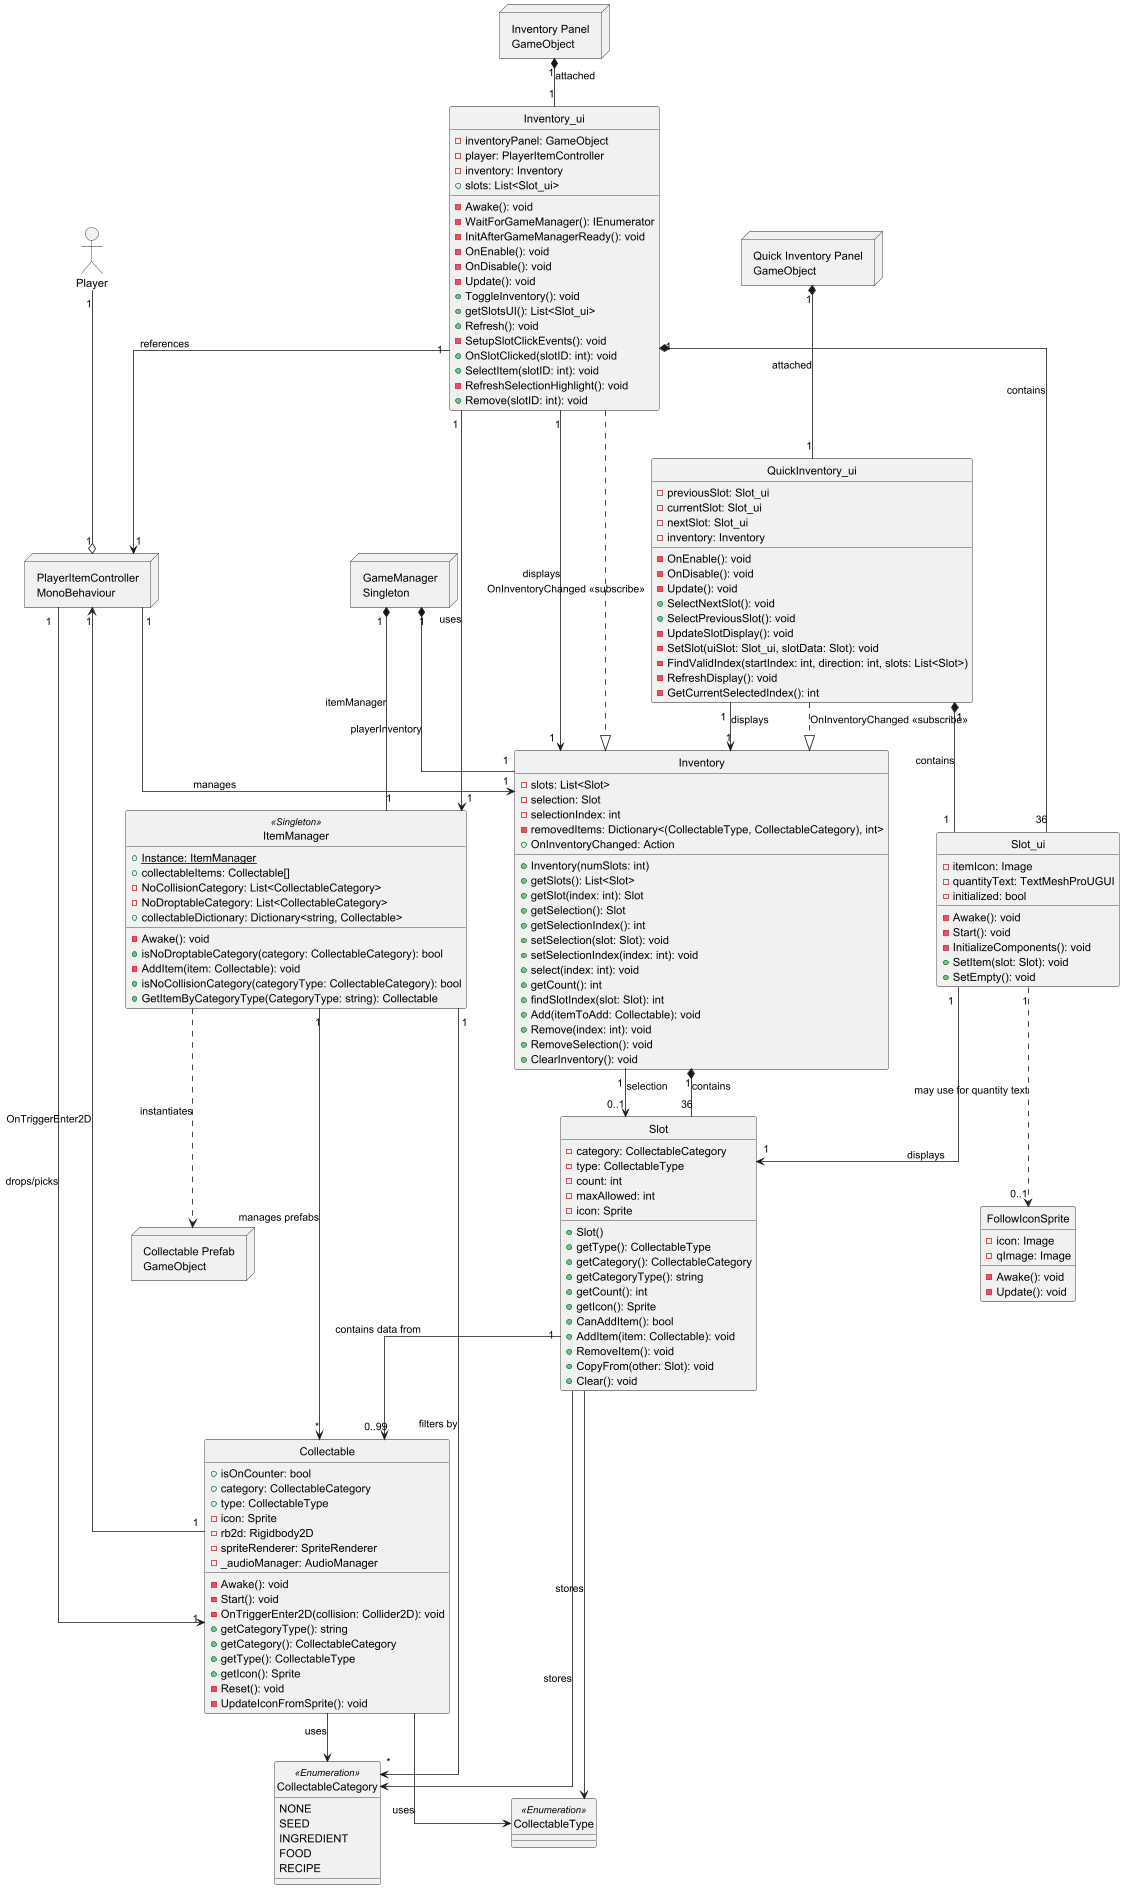

The diagram above was rendered by PlantUML. Its source (embedded in the PNG):
@startuml InventorySystem

' !!! THIS COMMAND IS REQUIRED TO FIX THE ERROR !!!
allow_mixing

' Visual Styling
skinparam linetype ortho
skinparam nodesep 60
skinparam ranksep 60
hide circle

' 1. The Actor
actor Player

' 2. The Enumerations
enum CollectableCategory <<Enumeration>> {
  NONE
  SEED
  INGREDIENT
  FOOD
  RECIPE
}

enum CollectableType <<Enumeration>> {
  
}

' 3. The Core Classes
class Collectable {
  + isOnCounter: bool
  + category: CollectableCategory
  + type: CollectableType
  - icon: Sprite
  - rb2d: Rigidbody2D
  - spriteRenderer: SpriteRenderer
  - _audioManager: AudioManager
  __
  - Awake(): void
  - Start(): void
  - OnTriggerEnter2D(collision: Collider2D): void
  + getCategoryType(): string
  + getCategory(): CollectableCategory
  + getType(): CollectableType
  + getIcon(): Sprite
  - Reset(): void
  - UpdateIconFromSprite(): void
}

class Slot {
  - category: CollectableCategory
  - type: CollectableType
  - count: int
  - maxAllowed: int
  - icon: Sprite
  __
  + Slot()
  + getType(): CollectableType
  + getCategory(): CollectableCategory
  + getCategoryType(): string
  + getCount(): int
  + getIcon(): Sprite
  + CanAddItem(): bool
  + AddItem(item: Collectable): void
  + RemoveItem(): void
  + CopyFrom(other: Slot): void
  + Clear(): void
}

class Inventory {
  - slots: List<Slot>
  - selection: Slot
  - selectionIndex: int
  - removedItems: Dictionary<(CollectableType, CollectableCategory), int>
  + OnInventoryChanged: Action
  __
  + Inventory(numSlots: int)
  + getSlots(): List<Slot>
  + getSlot(index: int): Slot
  + getSelection(): Slot
  + getSelectionIndex(): int
  + setSelection(slot: Slot): void
  + setSelectionIndex(index: int): void
  + select(index: int): void
  + getCount(): int
  + findSlotIndex(slot: Slot): int
  + Add(itemToAdd: Collectable): void
  + Remove(index: int): void
  + RemoveSelection(): void
  + ClearInventory(): void
}

class ItemManager <<Singleton>> {
  + {static} Instance: ItemManager
  + collectableItems: Collectable[]
  - NoCollisionCategory: List<CollectableCategory>
  - NoDroptableCategory: List<CollectableCategory>
  + collectableDictionary: Dictionary<string, Collectable>
  __
  - Awake(): void
  + isNoDroptableCategory(category: CollectableCategory): bool
  - AddItem(item: Collectable): void
  + isNoCollisionCategory(categoryType: CollectableCategory): bool
  + GetItemByCategoryType(CategoryType: string): Collectable
}

node "PlayerItemController\nMonoBehaviour" as PlayerItemControllerNode

node "GameManager\nSingleton" as GameManagerNode

' 4. UI Classes
class Slot_ui {
  - itemIcon: Image
  - quantityText: TextMeshProUGUI
  - initialized: bool
  __
  - Awake(): void
  - Start(): void
  - InitializeComponents(): void
  + SetItem(slot: Slot): void
  + SetEmpty(): void
}

class FollowIconSprite {
  - icon: Image
  - qImage: Image
  __
  - Awake(): void
  - Update(): void
}

class Inventory_ui {
  - inventoryPanel: GameObject
  - player: PlayerItemController
  - inventory: Inventory
  + slots: List<Slot_ui>
  __
  - Awake(): void
  - WaitForGameManager(): IEnumerator
  - InitAfterGameManagerReady(): void
  - OnEnable(): void
  - OnDisable(): void
  - Update(): void
  + ToggleInventory(): void
  + getSlotsUI(): List<Slot_ui>
  + Refresh(): void
  - SetupSlotClickEvents(): void
  + OnSlotClicked(slotID: int): void
  + SelectItem(slotID: int): void
  - RefreshSelectionHighlight(): void
  + Remove(slotID: int): void
}

class QuickInventory_ui {
  - previousSlot: Slot_ui
  - currentSlot: Slot_ui
  - nextSlot: Slot_ui
  - inventory: Inventory
  __
  - OnEnable(): void
  - OnDisable(): void
  - Update(): void
  + SelectNextSlot(): void
  + SelectPreviousSlot(): void
  - UpdateSlotDisplay(): void
  - SetSlot(uiSlot: Slot_ui, slotData: Slot): void
  - FindValidIndex(startIndex: int, direction: int, slots: List<Slot>)
  - RefreshDisplay(): void
  - GetCurrentSelectedIndex(): int
}

' 5. GameObjects/Nodes
node "Inventory Panel\nGameObject" as InventoryPanelNode
node "Quick Inventory Panel\nGameObject" as QuickInventoryPanelNode
node "Collectable Prefab\nGameObject" as CollectablePrefabNode

' --- Relationships ---

' Player to Controller
Player "1" --o "1" PlayerItemControllerNode

' PlayerItemController relationships
PlayerItemControllerNode "1" --> "1" Inventory : manages
PlayerItemControllerNode "1" --> "1" Collectable : drops/picks

' Collectable with Enums
Collectable --> CollectableCategory : uses
Collectable --> CollectableType : uses

' Collectable collision with PlayerItemController
Collectable "1" --> "1" PlayerItemControllerNode : OnTriggerEnter2D

' Slot relationships
Slot --> CollectableCategory : stores
Slot --> CollectableType : stores
Slot "1" --> "0..99" Collectable : contains data from

' Inventory relationships
Inventory "1" *-- "36" Slot : contains
Inventory "1" --> "0..1" Slot : selection

' ItemManager relationships
ItemManager "1" --> "*" Collectable : manages prefabs
ItemManager "1" --> "*" CollectableCategory : filters by
ItemManager ..> CollectablePrefabNode : instantiates

' GameManager relationships
GameManagerNode "1" *-- "1" Inventory : playerInventory
GameManagerNode "1" *-- "1" ItemManager : itemManager

' UI relationships
Inventory_ui "1" *-- "36" Slot_ui : contains
Inventory_ui "1" --> "1" Inventory : displays
Inventory_ui "1" --> "1" PlayerItemControllerNode : references
Inventory_ui "1" --> "1" ItemManager : uses

QuickInventory_ui "1" *-- "1" Slot_ui : contains
QuickInventory_ui "1" --> "1" Inventory : displays

' Slot_ui relationships
Slot_ui "1" --> "1" Slot : displays

' FollowIconSprite relationships
Slot_ui "1" ..> "0..1" FollowIconSprite : may use for quantity text

' Panel relationships
InventoryPanelNode "1" *-- "1" Inventory_ui : attached
QuickInventoryPanelNode "1" *-- "1" QuickInventory_ui : attached

' Event subscription
Inventory_ui ..|> Inventory : OnInventoryChanged <<subscribe>>
QuickInventory_ui ..|> Inventory : OnInventoryChanged <<subscribe>>

@enduml